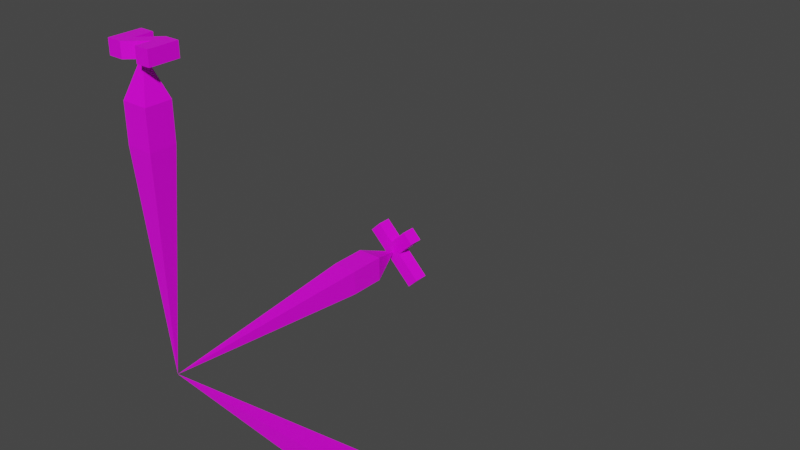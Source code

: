 # Source: AxisRenderModel.blend  (saved by Blender 2.93.20; exported with 4.5.12 LTS)
import bpy
from mathutils import Matrix  # noqa: F401  (used for matrix-valued properties, if any)

bpy.ops.wm.read_factory_settings(use_empty=True)
scene = bpy.context.scene
scene.name = 'Scene'

# ---- collections
col_collection = bpy.data.collections.new('Collection'); scene.collection.children.link(col_collection)

# ---- images (referenced by path relative to the original .blend; pixels are not part of the script)
import os
ASSET_DIR = os.environ.get("B2B_ASSET_DIR", "")  # directory of the original .blend (textures are referenced by path, not embedded)
HERE = os.path.dirname(os.path.abspath(__file__))  # packed textures are extracted next to this script under _unpacked/

def load_image(name, relpath, width, height, colorspace="sRGB"):
    """Load a texture the original file referenced (path relative to the .blend, or extracted next to this script)."""
    p = next((c for c in (os.path.join(HERE, relpath), os.path.join(ASSET_DIR, relpath)) if relpath and os.path.exists(c)), "")
    if p:
        img = bpy.data.images.load(p, check_existing=True)
        img.name = name
    else:  # same state as the original file: an image datablock whose file is absent (Cycles renders it pink)
        img = bpy.data.images.new(name, width, height)
        img.source = "FILE"
        img.filepath = "//" + (relpath or name)
    img.colorspace_settings.name = colorspace
    return img
img_axis_texture = load_image('Axis Texture', 'Axis Texture.png', 1024, 1024, 'sRGB')

# ---- materials (node trees are filled in below, after node groups)
mat_material = bpy.data.materials.new('Material')
mat_material.alpha_threshold = 0.0
mat_material.use_transparent_shadow = False
mat_material.line_color = (0.0, 0.0, 0.0, 1.0)

# ---- material node trees
mat_material.use_nodes = True; mat_material.node_tree.nodes.clear()
_N = mat_material.node_tree.nodes; _L = mat_material.node_tree.links
n0 = _N.new('ShaderNodeOutputMaterial'); n0.name = 'Material Output'; n0.location = (300, 300)
n1 = _N.new('ShaderNodeBsdfPrincipled'); n1.name = 'Principled BSDF'; n1.location = (10, 300)
n1.distribution = 'GGX'
n1.subsurface_method = 'BURLEY'
n1.inputs[2].default_value = 0.4
n1.inputs[3].default_value = 1.45
n1.inputs[27].default_value = (0.0, 0.0, 0.0, 1.0)
n1.inputs[28].default_value = 1.0
n2 = _N.new('ShaderNodeTexImage'); n2.name = 'Image Texture'; n2.location = (-280, 275)
n2.image = img_axis_texture
_L.new(n1.outputs[0], n0.inputs[0])
_L.new(n2.outputs[0], n1.inputs[0])
n0.is_active_output = True

# ---- world
world_world = bpy.data.worlds.new('World'); scene.world = world_world
world_world.use_nodes = True; world_world.node_tree.nodes.clear()
_N = world_world.node_tree.nodes; _L = world_world.node_tree.links
n0 = _N.new('ShaderNodeOutputWorld'); n0.name = 'World Output'; n0.location = (300, 300)
n1 = _N.new('ShaderNodeBackground'); n1.name = 'Background'; n1.location = (10, 300)
n1.inputs[0].default_value = (0.05088, 0.05088, 0.05088, 1.0)
_L.new(n1.outputs[0], n0.inputs[0])
n0.is_active_output = True
world_world.color = (0.05088, 0.05088, 0.05088)
world_world.use_sun_shadow = False
world_world.sun_shadow_jitter_overblur = 0.0

# ---- meshes
me_cube = bpy.data.meshes.new('Cube')
me_cube.from_pydata([(1.0, 16.73, 1.0), (1.0, 16.73, -1.0), (1.0, 19.61, -1.0), (1.0, 19.61, 1.0), (-1.0, 16.73, 1.0), (-1.0, 16.73, -1.0), (5.96e-08, 0.00328, 0.0), (-1.0, 19.61, -1.0), (-1.0, 19.61, 1.0), (5.96e-08, 22.53, 0.0), (16.73, -0.9967, 1.0), (16.73, -0.9967, -1.0), (19.61, -0.9967, -1.0), (19.61, -0.9967, 1.0), (16.73, 1.003, 1.0), (16.73, 1.003, -1.0), (1.192e-07, 0.00328, 0.0), (19.61, 1.003, -1.0), (19.61, 1.003, 1.0), (22.53, 0.00328, 0.0), (-1.0, -0.9967, 16.73), (1.0, -0.9967, 16.73), (1.0, -0.9967, 19.61), (-1.0, -0.9967, 19.61), (-1.0, 1.003, 16.73), (1.0, 1.003, 16.73), (5.96e-08, 0.00328, 0.0), (1.0, 1.003, 19.61), (-1.0, 1.003, 19.61), (5.96e-08, 0.00328, 22.53), (21.81, -5.96e-08, -0.7824), (21.81, -0.7824, 5.96e-08), (21.81, 0.7824, 5.96e-08), (21.81, -5.96e-08, 0.7824), (22.92, -5.96e-08, -0.7824), (22.92, -0.7824, 5.96e-08), (22.92, 0.7824, 5.96e-08), (22.92, -5.96e-08, 0.7824), (21.81, 1.725, 0.9429), (21.81, 0.9429, 1.725), (22.92, 0.9429, 1.725), (22.92, 1.725, 0.9429), (22.92, -0.9429, -1.725), (22.92, -1.725, -0.9429), (21.81, -1.725, -0.9429), (21.81, -0.9429, -1.725), (21.81, 1.725, -0.9429), (22.92, 1.725, -0.9429), (22.92, 0.9429, -1.725), (21.81, 0.9429, -1.725), (22.92, -0.9429, 1.725), (21.81, -0.9429, 1.725), (21.81, -1.725, 0.9429), (22.92, -1.725, 0.9429), (0.6668, 23.56, 0.05188), (-0.1369, 23.56, -0.7519), (0.6668, 22.42, 0.05188), (-0.1369, 22.42, -0.7519), (-0.1369, 23.56, 0.8556), (-0.9407, 23.56, 0.05188), (-0.1369, 22.42, 0.8556), (-0.9407, 22.42, 0.05188), (-1.406, 22.42, 2.124), (-2.21, 22.42, 1.321), (-2.21, 23.56, 1.321), (-1.406, 23.56, 2.124), (1.936, 22.42, 1.321), (1.132, 22.42, 2.124), (1.132, 23.56, 2.124), (1.936, 23.56, 1.321), (2.51, 22.42, -1.791), (2.51, 23.56, -1.791), (1.706, 23.56, -2.595), (1.706, 22.42, -2.595), (-0.598, 0.0307, 23.35), (-0.598, 0.0307, 22.26), (-0.598, -1.059, 23.35), (-0.598, -1.059, 22.26), (-1.687, 0.0307, 23.35), (-1.687, 0.0307, 22.26), (-1.687, -1.059, 23.35), (-1.687, -1.059, 22.26), (-0.598, 1.361, 23.35), (-0.598, 1.361, 22.26), (-1.687, 1.361, 22.26), (-1.687, 1.361, 23.35), (0.706, 0.164, 23.34), (0.706, 1.253, 23.34), (0.706, 1.253, 22.25), (0.706, 0.164, 22.25), (1.813, 0.164, 23.34), (1.813, 1.253, 23.34), (1.813, 1.253, 22.25), (1.813, 0.164, 22.25), (0.706, -1.014, 22.25), (0.706, -1.014, 23.34), (1.813, -1.014, 22.25), (1.813, -1.014, 23.34)], [], [(0, 4, 6), (7, 8, 9), (6, 4, 5), (5, 1, 6), (1, 0, 6), (5, 4, 8, 7), (1, 5, 7, 2), (4, 0, 3, 8), (0, 1, 2, 3), (8, 3, 9), (2, 7, 9), (3, 2, 9), (10, 14, 16), (17, 18, 19), (16, 14, 15), (15, 11, 16), (11, 10, 16), (15, 14, 18, 17), (11, 15, 17, 12), (14, 10, 13, 18), (10, 11, 12, 13), (18, 13, 19), (12, 17, 19), (13, 12, 19), (20, 24, 26), (27, 28, 29), (26, 24, 25), (25, 21, 26), (21, 20, 26), (25, 24, 28, 27), (21, 25, 27, 22), (24, 20, 23, 28), (20, 21, 22, 23), (28, 23, 29), (22, 27, 29), (23, 22, 29), (30, 31, 33, 32), (36, 37, 35, 34), (38, 39, 40, 41), (33, 39, 38, 32), (37, 40, 39, 33), (36, 41, 40, 37), (32, 38, 41, 36), (42, 43, 44, 45), (35, 43, 42, 34), (31, 44, 43, 35), (30, 45, 44, 31), (34, 42, 45, 30), (46, 47, 48, 49), (36, 47, 46, 32), (34, 48, 47, 36), (30, 49, 48, 34), (32, 46, 49, 30), (50, 51, 52, 53), (33, 51, 50, 37), (31, 52, 51, 33), (35, 53, 52, 31), (37, 50, 53, 35), (57, 73, 70, 56), (56, 60, 61, 57), (54, 71, 72, 55), (58, 54, 55, 59), (71, 70, 73, 72), (61, 59, 55, 57), (62, 65, 64, 63), (61, 60, 62, 63), (59, 61, 63, 64), (58, 59, 64, 65), (60, 58, 65, 62), (66, 69, 68, 67), (60, 56, 66, 67), (58, 60, 67, 68), (54, 58, 68, 69), (56, 54, 69, 66), (55, 72, 73, 57), (56, 70, 71, 54), (75, 88, 89, 77), (76, 80, 81, 77), (80, 78, 79, 81), (79, 84, 83, 75), (76, 74, 78, 80), (81, 79, 75, 77), (85, 82, 83, 84), (78, 85, 84, 79), (75, 83, 82, 74), (74, 82, 85, 78), (88, 92, 93, 89), (76, 86, 87, 74), (77, 89, 86, 76), (74, 87, 88, 75), (91, 90, 93, 92), (86, 90, 91, 87), (86, 95, 97, 90), (87, 91, 92, 88), (94, 96, 97, 95), (90, 97, 96, 93), (89, 94, 95, 86), (93, 96, 94, 89)])
_uv = me_cube.uv_layers.new(name='UVMap')
_uv.uv.foreach_set('vector', [0.1229, 0.796, 0.08676, 0.7981, 0.1042, 0.4866, 0.2418, 0.5899, 0.3452, 0.5899, 0.2418, 0.5899, 0.3452, 0.4865, 0.3452, 0.5899, 0.2418, 0.5899, 0.1384, 0.6933, 0.2418, 0.6933, 0.1384, 0.7967, 0.1606, 0.7938, 0.1229, 0.796, 0.1042, 0.4866, 0.2418, 0.5899, 0.3452, 0.5899, 0.3452, 0.5899, 0.2418, 0.5899, 0.2418, 0.6933, 0.1384, 0.6933, 0.1384, 0.6933, 0.2418, 0.6933, 0.08676, 0.7981, 0.1229, 0.796, 0.1266, 0.8439, 0.09214, 0.8509, 0.1229, 0.796, 0.1606, 0.7938, 0.1606, 0.8482, 0.1266, 0.8439, 0.09214, 0.8509, 0.1266, 0.8439, 0.1287, 0.9, 0.2418, 0.6933, 0.1384, 0.6933, 0.2418, 0.6933, 0.1266, 0.8439, 0.1606, 0.8482, 0.1287, 0.9, 0.3213, 0.2006, 0.305, 0.2015, 0.3129, 0.06087, 0.3082, 0.1075, 0.3549, 0.1075, 0.3082, 0.1075, 0.3549, 0.06084, 0.3549, 0.1075, 0.3082, 0.1075, 0.2615, 0.1542, 0.3082, 0.1542, 0.2615, 0.2009, 0.3384, 0.1996, 0.3213, 0.2006, 0.3129, 0.06087, 0.3082, 0.1075, 0.3549, 0.1075, 0.3549, 0.1075, 0.3082, 0.1075, 0.3082, 0.1542, 0.2615, 0.1542, 0.2615, 0.1542, 0.3082, 0.1542, 0.305, 0.2015, 0.3213, 0.2006, 0.323, 0.2222, 0.3075, 0.2254, 0.3213, 0.2006, 0.3384, 0.1996, 0.3384, 0.2242, 0.323, 0.2222, 0.3075, 0.2254, 0.323, 0.2222, 0.324, 0.2476, 0.3082, 0.1542, 0.2615, 0.1542, 0.3082, 0.1542, 0.323, 0.2222, 0.3384, 0.2242, 0.324, 0.2476, 0.1213, 0.1796, 0.1718, 0.1796, 0.1213, 0.2301, 0.07085, 0.1291, 0.1213, 0.1291, 0.07085, 0.1291, 0.1213, 0.07866, 0.1213, 0.1291, 0.07085, 0.1291, 0.06736, 0.2287, 0.04894, 0.2297, 0.03984, 0.0787, 0.04894, 0.2297, 0.03131, 0.2308, 0.03984, 0.0787, 0.07085, 0.1291, 0.1213, 0.1291, 0.1213, 0.1291, 0.07085, 0.1291, 0.04894, 0.2297, 0.06736, 0.2287, 0.06736, 0.2552, 0.05078, 0.2531, 0.1718, 0.1796, 0.1213, 0.1796, 0.1213, 0.1796, 0.1718, 0.1796, 0.03131, 0.2308, 0.04894, 0.2297, 0.05078, 0.2531, 0.03393, 0.2565, 0.1718, 0.1796, 0.1213, 0.1796, 0.1718, 0.1796, 0.05078, 0.2531, 0.06736, 0.2552, 0.0518, 0.2805, 0.03393, 0.2565, 0.05078, 0.2531, 0.0518, 0.2805, 0.7669, 0.05229, 0.7837, 0.05229, 0.7837, 0.06911, 0.7669, 0.06911, 0.7991, 0.05525, 0.7999, 0.05599, 0.7989, 0.05668, 0.7983, 0.05592, 0.8006, 0.05392, 0.8011, 0.05475, 0.8003, 0.055, 0.7998, 0.05438, 0.7837, 0.06911, 0.7837, 0.06911, 0.7669, 0.06911, 0.7669, 0.06911, 0.7999, 0.05599, 0.8003, 0.055, 0.8011, 0.05475, 0.801, 0.05606, 0.7991, 0.05525, 0.7998, 0.05438, 0.8003, 0.055, 0.7999, 0.05599, 0.7669, 0.06911, 0.7669, 0.06911, 0.7669, 0.08594, 0.7669, 0.08594, 0.7669, 0.1028, 0.7837, 0.1028, 0.7837, 0.1196, 0.7669, 0.1196, 0.7989, 0.05668, 0.798, 0.05743, 0.7974, 0.05667, 0.7983, 0.05592, 0.7996, 0.05745, 0.7986, 0.05819, 0.798, 0.05743, 0.7989, 0.05668, 0.7669, 0.1196, 0.7669, 0.1196, 0.7837, 0.1196, 0.7837, 0.1196, 0.7669, 0.1028, 0.7669, 0.1028, 0.7669, 0.1196, 0.7669, 0.1196, 0.75, 0.08594, 0.7669, 0.08594, 0.7669, 0.1028, 0.75, 0.1028, 0.7991, 0.05525, 0.7983, 0.05433, 0.799, 0.05366, 0.7998, 0.05458, 0.7983, 0.05592, 0.7975, 0.055, 0.7983, 0.05433, 0.7991, 0.05525, 0.75, 0.1028, 0.75, 0.1028, 0.7669, 0.1028, 0.7669, 0.1028, 0.75, 0.08594, 0.75, 0.08594, 0.75, 0.1028, 0.75, 0.1028, 0.8002, 0.05705, 0.8011, 0.0572, 0.8007, 0.05812, 0.7998, 0.05775, 0.801, 0.05606, 0.8011, 0.0572, 0.8002, 0.05705, 0.7999, 0.05599, 0.8005, 0.1028, 0.8005, 0.1028, 0.8005, 0.08594, 0.8005, 0.08594, 0.7837, 0.1028, 0.7837, 0.1028, 0.8005, 0.1028, 0.8005, 0.1028, 0.7999, 0.05599, 0.8002, 0.05705, 0.7998, 0.05775, 0.7989, 0.05668, 0.9585, 0.4441, 0.9593, 0.439, 0.9574, 0.4393, 0.9559, 0.4442, 0.9559, 0.4442, 0.9565, 0.4468, 0.9588, 0.4465, 0.9585, 0.4441, 0.8468, 0.6143, 0.8468, 0.6143, 0.8925, 0.6143, 0.8925, 0.6143, 0.8468, 0.5686, 0.8468, 0.6143, 0.8925, 0.6143, 0.8925, 0.5686, 0.9561, 0.4377, 0.9574, 0.4393, 0.9593, 0.439, 0.9585, 0.4365, 0.8925, 0.5229, 0.8925, 0.5686, 0.9382, 0.5686, 0.9382, 0.5229, 0.8468, 0.5229, 0.8468, 0.5686, 0.8925, 0.5686, 0.8925, 0.5229, 0.9588, 0.4465, 0.9565, 0.4468, 0.957, 0.4505, 0.9593, 0.4502, 0.8925, 0.5686, 0.8925, 0.5229, 0.8925, 0.5229, 0.8925, 0.5686, 0.8468, 0.5686, 0.8925, 0.5686, 0.8925, 0.5686, 0.8468, 0.5686, 0.9565, 0.4468, 0.9541, 0.4471, 0.9546, 0.4508, 0.957, 0.4505, 0.9531, 0.4463, 0.9512, 0.4458, 0.9511, 0.448, 0.9533, 0.4481, 0.9565, 0.4468, 0.9559, 0.4442, 0.9531, 0.4463, 0.9533, 0.4481, 0.8468, 0.5686, 0.8468, 0.5229, 0.8468, 0.5229, 0.8468, 0.5686, 0.8011, 0.5686, 0.8468, 0.5686, 0.8468, 0.5686, 0.8011, 0.5686, 0.9559, 0.4442, 0.9534, 0.4425, 0.9512, 0.4458, 0.9531, 0.4463, 0.9382, 0.5686, 0.9382, 0.5686, 0.9382, 0.5229, 0.9382, 0.5229, 0.9559, 0.4442, 0.9574, 0.4393, 0.9561, 0.4377, 0.9534, 0.4425, 0.9438, 0.9146, 0.9438, 0.9146, 0.9438, 0.875, 0.9438, 0.875, 0.9505, 0.9307, 0.9577, 0.9299, 0.9562, 0.9221, 0.9484, 0.9236, 0.8645, 0.875, 0.8645, 0.9146, 0.9041, 0.9146, 0.9041, 0.875, 0.9041, 0.9146, 0.9041, 0.9146, 0.9438, 0.9146, 0.9438, 0.9146, 0.9505, 0.9307, 0.9499, 0.9378, 0.9577, 0.9378, 0.9577, 0.9299, 0.9041, 0.875, 0.9041, 0.9146, 0.9438, 0.9146, 0.9438, 0.875, 0.8645, 0.9146, 0.8645, 0.9543, 0.9041, 0.9543, 0.9041, 0.9146, 0.8645, 0.9146, 0.8645, 0.9146, 0.9041, 0.9146, 0.9041, 0.9146, 0.9421, 0.9378, 0.9421, 0.9473, 0.9499, 0.9473, 0.9499, 0.9378, 0.9499, 0.9378, 0.9499, 0.9473, 0.9577, 0.9473, 0.9577, 0.9378, 0.9438, 0.9146, 0.9438, 0.9146, 0.9438, 0.875, 0.9438, 0.875, 0.9505, 0.9307, 0.94, 0.9363, 0.938, 0.9444, 0.9499, 0.9378, 0.9484, 0.9236, 0.9366, 0.9292, 0.94, 0.9363, 0.9505, 0.9307, 0.8645, 0.7957, 0.8645, 0.7957, 0.9041, 0.7957, 0.9041, 0.7957, 0.9299, 0.9421, 0.9326, 0.9347, 0.9252, 0.9309, 0.9218, 0.9389, 0.94, 0.9363, 0.9326, 0.9347, 0.9299, 0.9421, 0.938, 0.9444, 0.94, 0.9363, 0.9412, 0.928, 0.9344, 0.9288, 0.9326, 0.9347, 0.8645, 0.7957, 0.8645, 0.7957, 0.9041, 0.7957, 0.9041, 0.7957, 0.9384, 0.9206, 0.931, 0.9234, 0.9344, 0.9288, 0.9412, 0.928, 0.9326, 0.9347, 0.9344, 0.9288, 0.931, 0.9234, 0.9252, 0.9309, 0.9041, 0.8354, 0.9041, 0.8354, 0.8645, 0.8354, 0.8645, 0.8354, 0.9438, 0.875, 0.9438, 0.875, 0.9438, 0.875, 0.9438, 0.875])
me_cube.materials.append(mat_material)
me_cube.use_remesh_preserve_volume = False
me_cube.use_remesh_preserve_attributes = False
me_cube.use_mirror_vertex_groups = False
me_cube.update()

# ---- objects
ob_cube = bpy.data.objects.new('Cube', me_cube)

# ---- transforms, parenting, visibility, modifiers, constraints
ob_cube.location = (0.0, 0.0, 0.0)
ob_cube.scale = (0.01, 0.01, 0.01)
ob_cube.lock_rotations_4d = False
ob_cube.empty_display_type = 'ARROWS'
ob_cube.lineart.crease_threshold = 0.0

# ---- collection membership
col_collection.objects.link(ob_cube)

# ---- scene / render settings (as saved in the file)
scene.frame_start = 1; scene.frame_end = 250; scene.frame_set(1)
scene.render.engine = 'BLENDER_EEVEE_NEXT'
scene.cycles.use_denoising = False
scene.cycles.samples = 128
scene.cycles.sampling_pattern = 'TABULATED_SOBOL'
scene.cycles.use_adaptive_sampling = False
scene.cycles.use_light_tree = False
scene.view_settings.view_transform = 'Filmic'
bpy.context.view_layer.update()

# ---- added for rendering (the .blend has no active camera and no usable light): camera, sun
cam_auto = bpy.data.cameras.new('AutoCamera')
cam_auto.lens = 50.0
cam_auto.sensor_width = 36.0
cam_auto.clip_end = 1000.0
ob_auto_camera = bpy.data.objects.new('AutoCamera', cam_auto)
scene.collection.objects.link(ob_auto_camera)
ob_auto_camera.location = (0.511444, -0.380321, 0.430075)
ob_auto_camera.rotation_euler = (1.09748, -7.21219e-08, 0.694738)
scene.camera = ob_auto_camera
light_auto_sun = bpy.data.lights.new('AutoSun', 'SUN')
light_auto_sun.energy = 3.0
light_auto_sun.angle = 0.0523599
ob_auto_sun = bpy.data.objects.new('AutoSun', light_auto_sun)
scene.collection.objects.link(ob_auto_sun)
ob_auto_sun.rotation_euler = (0.872665, 0.174533, 0.523599)
bpy.context.view_layer.update()
